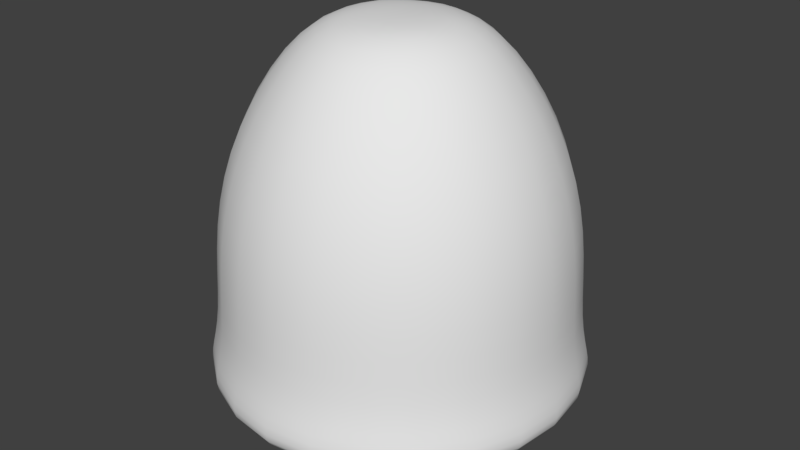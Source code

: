 # Source: slime.blend  (saved by Blender 2.79.0; exported with 4.5.12 LTS)
import bpy
from mathutils import Matrix  # noqa: F401  (used for matrix-valued properties, if any)

bpy.ops.wm.read_factory_settings(use_empty=True)
scene = bpy.context.scene
scene.name = 'Scene'

# ---- collections
col_collection_1 = bpy.data.collections.new('Collection 1'); scene.collection.children.link(col_collection_1)

# ---- world
world_world = bpy.data.worlds.new('World'); scene.world = world_world
world_world.color = (0.05088, 0.05088, 0.05088)
world_world.use_sun_shadow = False
world_world.sun_shadow_jitter_overblur = 0.0
world_world.cycles.sampling_method = 'MANUAL'

# ---- meshes
me_cylinder = bpy.data.meshes.new('Cylinder')
me_cylinder.from_pydata([(0.2937, 0.5088, 0.7239), (0.5875, -2.98e-08, 0.7239), (0.2937, -0.5088, 0.7239), (-0.2937, -0.5088, 0.7239), (-0.4488, 0.7774, -0.5962), (-0.5875, 0.0, 0.7239), (-0.2937, 0.5088, 0.7239), (-0.433, 0.75, -0.25), (-0.4016, 0.6955, 0.25), (-0.8976, 0.0, -0.5962), (-0.866, 0.0, -0.25), (-0.8031, -7.451e-09, 0.25), (-0.4488, -0.7774, -0.5962), (-0.433, -0.75, -0.25), (-0.4016, -0.6955, 0.25), (0.4488, -0.7774, -0.5962), (0.433, -0.75, -0.25), (0.4016, -0.6955, 0.25), (0.8976, -4.47e-08, -0.5962), (0.866, -4.47e-08, -0.25), (0.8031, -3.725e-08, 0.25), (0.4488, 0.7774, -0.5962), (0.433, 0.75, -0.25), (0.4016, 0.6955, 0.25), (0.3485, 0.6036, -0.8699), (0.697, -4.47e-08, -0.8699), (0.3485, -0.6036, -0.8699), (-0.3485, -0.6036, -0.8699), (-0.697, 7.451e-09, -0.8699), (-0.3485, 0.6036, -0.8699), (0.4622, 0.8005, -0.7692), (0.9243, -5.96e-08, -0.7692), (0.4622, -0.8005, -0.7692), (-0.4622, -0.8005, -0.7692), (-0.9243, -1.49e-08, -0.7692), (-0.4622, 0.8005, -0.7692), (-0.2373, 0.0, -0.8938), (0.3024, -2.235e-08, 0.979), (0.2373, -1.49e-08, -0.8938), (-0.3024, 0.0, 0.979), (0.1512, 0.2619, 0.979), (0.1512, -0.2619, 0.979), (-0.1512, 0.2619, 0.979), (-0.1512, -0.2619, 0.979), (0.08503, -7.451e-09, 1.01), (-0.08503, 0.0, 1.01), (0.2651, 0.3564, -0.8878), (0.2199, 0.3809, 0.8997), (0.0, 0.5935, 0.7239), (0.6099, 0.3521, -0.8699), (0.4709, -2.98e-08, -0.8878), (0.4398, -2.794e-08, 0.8997), (0.6099, -0.3521, -0.8699), (0.2651, -0.3564, -0.8878), (0.2199, -0.3809, 0.8997), (-5.96e-08, -0.7042, -0.8699), (-0.2651, -0.3564, -0.8878), (-0.2199, -0.3809, 0.8997), (-0.6099, -0.3521, -0.8699), (-0.4709, 1.863e-09, -0.8878), (-0.4398, 0.0, 0.8997), (-0.6099, 0.3521, -0.8699), (-0.2651, 0.3564, -0.8878), (-0.2199, 0.3809, 0.8997), (0.0, 0.9069, -0.5962), (0.0, 0.875, -0.25), (0.0, 0.8114, 0.25), (0.514, 0.2968, 0.7239), (0.7027, 0.4057, 0.25), (0.7578, 0.4375, -0.25), (0.514, -0.2968, 0.7239), (0.7027, -0.4057, 0.25), (0.7578, -0.4375, -0.25), (-5.96e-08, -0.5935, 0.7239), (-8.196e-08, -0.8114, 0.25), (-8.196e-08, -0.875, -0.25), (-0.514, -0.2968, 0.7239), (-0.7027, -0.4057, 0.25), (-0.7578, -0.4375, -0.25), (-0.514, 0.2968, 0.7239), (-0.7027, 0.4057, 0.25), (-0.7578, 0.4375, -0.25), (-0.437, 0.7568, -0.4616), (-0.4252, 0.7364, 0.0), (-0.3589, 0.6216, 0.4935), (-0.8739, 0.0, -0.4616), (-0.8503, -1.863e-09, 0.0), (-0.7178, -1.863e-09, 0.4935), (-0.437, -0.7568, -0.4616), (-0.4252, -0.7364, 0.0), (-0.3589, -0.6216, 0.4935), (0.437, -0.7568, -0.4616), (0.4252, -0.7364, 0.0), (0.3589, -0.6216, 0.4935), (0.8739, -4.47e-08, -0.4616), (0.8503, -4.284e-08, 0.0), (0.7178, -3.912e-08, 0.4935), (0.437, 0.7568, -0.4616), (0.4252, 0.7364, 0.0), (0.3589, 0.6216, 0.4935), (0.8088, 0.4669, -0.7692), (0.8088, -0.4669, -0.7692), (-8.196e-08, -0.9339, -0.7692), (-0.8088, -0.4669, -0.7692), (-0.8088, 0.4669, -0.7692), (0.0, 0.7042, -0.8699), (0.4325, 0.7491, -0.8327), (0.865, -5.588e-08, -0.8327), (0.4325, -0.7491, -0.8327), (-0.4325, -0.7491, -0.8327), (-0.865, -1.863e-09, -0.8327), (-0.4325, 0.7491, -0.8327), (0.0, 0.9339, -0.7692), (0.7854, 0.4535, -0.5962), (0.7854, -0.4535, -0.5962), (-7.451e-08, -0.9069, -0.5962), (-0.7854, -0.4535, -0.5962), (-0.7854, 0.4535, -0.5962), (0.46, 0.7968, -0.6876), (0.9201, -4.098e-08, -0.6876), (0.46, -0.7968, -0.6876), (-0.46, -0.7968, -0.6876), (-0.9201, -3.725e-09, -0.6876), (-0.46, 0.7968, -0.6876), (-3.353e-08, -3.725e-09, -0.8938), (0.1016, 0.1391, 1.002), (0.1819, -1.49e-08, 1.002), (0.1016, -0.1391, 1.002), (-0.1016, -0.1391, 1.002), (-0.1819, 0.0, 1.002), (-0.1016, 0.1391, 1.002), (0.2646, -0.1528, 0.979), (0.2646, 0.1528, 0.979), (-0.2646, 0.1528, 0.979), (-0.2646, -0.1528, 0.979), (-1.49e-08, 0.3055, 0.979), (-4.843e-08, -0.3055, 0.979), (-2.98e-08, -1.863e-09, 1.01), (-1.621e-08, 0.4159, -0.8878), (-1.227e-08, 0.4444, 0.8997), (0.4557, 0.2479, -0.8832), (0.3848, 0.2222, 0.8997), (0.4557, -0.2479, -0.8832), (0.3848, -0.2222, 0.8997), (-5.043e-08, -0.4159, -0.8878), (-5.411e-08, -0.4444, 0.8997), (-0.4557, -0.2479, -0.8832), (-0.3848, -0.2222, 0.8997), (-0.4557, 0.2479, -0.8832), (-0.3848, 0.2222, 0.8997), (-1.863e-09, 0.883, -0.4616), (0.0, 0.8591, 0.0), (-1.443e-09, 0.7252, 0.4935), (0.628, 0.3626, 0.4935), (0.744, 0.4296, 0.0), (0.7647, 0.4415, -0.4616), (0.628, -0.3626, 0.4935), (0.744, -0.4296, 0.0), (0.7647, -0.4415, -0.4616), (-6.674e-08, -0.7252, 0.4935), (-7.724e-08, -0.8591, 0.0), (-7.358e-08, -0.883, -0.4616), (-0.628, -0.3626, 0.4935), (-0.744, -0.4296, 0.0), (-0.7647, -0.4415, -0.4616), (-0.628, 0.3626, 0.4935), (-0.744, 0.4296, 0.0), (-0.7647, 0.4415, -0.4616), (0.7569, 0.437, -0.8327), (0.7569, -0.437, -0.8327), (-7.073e-08, -0.874, -0.8327), (-0.7569, -0.437, -0.8327), (-0.7569, 0.437, -0.8327), (1.965e-09, 0.874, -0.8327), (1.689e-09, 0.9296, -0.6876), (0.8051, 0.4648, -0.6876), (0.8051, -0.4648, -0.6876), (-8.06e-08, -0.9296, -0.6876), (-0.8051, -0.4648, -0.6876), (-0.8051, 0.4648, -0.6876), (-2.358e-08, 0.1623, 1.002), (0.1837, 0.1006, 0.9963), (0.1837, -0.1006, 0.9963), (-3.849e-08, -0.1623, 1.002), (-0.1837, -0.1006, 0.9963), (-0.1837, 0.1006, 0.9963)], [], [(0, 99, 152, 48), (0, 48, 139, 47), (0, 47, 141, 67), (0, 67, 153, 99), (1, 96, 153, 67), (1, 67, 141, 51), (1, 51, 143, 70), (1, 70, 156, 96), (2, 93, 156, 70), (2, 70, 143, 54), (2, 54, 145, 73), (2, 73, 159, 93), (3, 90, 159, 73), (3, 73, 145, 57), (3, 57, 147, 76), (3, 76, 162, 90), (4, 123, 179, 117), (4, 117, 167, 82), (4, 82, 150, 64), (4, 64, 174, 123), (5, 87, 162, 76), (5, 76, 147, 60), (5, 60, 149, 79), (5, 79, 165, 87), (6, 84, 165, 79), (6, 79, 149, 63), (6, 63, 139, 48), (6, 48, 152, 84), (7, 82, 167, 81), (7, 81, 166, 83), (7, 83, 151, 65), (7, 65, 150, 82), (8, 83, 166, 80), (8, 80, 165, 84), (8, 84, 152, 66), (8, 66, 151, 83), (9, 122, 178, 116), (9, 116, 164, 85), (9, 85, 167, 117), (9, 117, 179, 122), (10, 85, 164, 78), (10, 78, 163, 86), (10, 86, 166, 81), (10, 81, 167, 85), (11, 86, 163, 77), (11, 77, 162, 87), (11, 87, 165, 80), (11, 80, 166, 86), (12, 121, 177, 115), (12, 115, 161, 88), (12, 88, 164, 116), (12, 116, 178, 121), (13, 88, 161, 75), (13, 75, 160, 89), (13, 89, 163, 78), (13, 78, 164, 88), (14, 89, 160, 74), (14, 74, 159, 90), (14, 90, 162, 77), (14, 77, 163, 89), (15, 120, 176, 114), (15, 114, 158, 91), (15, 91, 161, 115), (15, 115, 177, 120), (16, 91, 158, 72), (16, 72, 157, 92), (16, 92, 160, 75), (16, 75, 161, 91), (17, 92, 157, 71), (17, 71, 156, 93), (17, 93, 159, 74), (17, 74, 160, 92), (18, 119, 175, 113), (18, 113, 155, 94), (18, 94, 158, 114), (18, 114, 176, 119), (19, 94, 155, 69), (19, 69, 154, 95), (19, 95, 157, 72), (19, 72, 158, 94), (20, 95, 154, 68), (20, 68, 153, 96), (20, 96, 156, 71), (20, 71, 157, 95), (21, 118, 174, 64), (21, 64, 150, 97), (21, 97, 155, 113), (21, 113, 175, 118), (22, 97, 150, 65), (22, 65, 151, 98), (22, 98, 154, 69), (22, 69, 155, 97), (23, 98, 151, 66), (23, 66, 152, 99), (23, 99, 153, 68), (23, 68, 154, 98), (24, 46, 138, 105), (24, 105, 173, 106), (24, 106, 168, 49), (24, 49, 140, 46), (25, 50, 140, 49), (25, 49, 168, 107), (25, 107, 169, 52), (25, 52, 142, 50), (26, 53, 142, 52), (26, 52, 169, 108), (26, 108, 170, 55), (26, 55, 144, 53), (27, 56, 144, 55), (27, 55, 170, 109), (27, 109, 171, 58), (27, 58, 146, 56), (28, 59, 146, 58), (28, 58, 171, 110), (28, 110, 172, 61), (28, 61, 148, 59), (29, 62, 148, 61), (29, 61, 172, 111), (29, 111, 173, 105), (29, 105, 138, 62), (30, 106, 173, 112), (30, 112, 174, 118), (30, 118, 175, 100), (30, 100, 168, 106), (31, 107, 168, 100), (31, 100, 175, 119), (31, 119, 176, 101), (31, 101, 169, 107), (32, 108, 169, 101), (32, 101, 176, 120), (32, 120, 177, 102), (32, 102, 170, 108), (33, 109, 170, 102), (33, 102, 177, 121), (33, 121, 178, 103), (33, 103, 171, 109), (34, 110, 171, 103), (34, 103, 178, 122), (34, 122, 179, 104), (34, 104, 172, 110), (35, 111, 172, 104), (35, 104, 179, 123), (35, 123, 174, 112), (35, 112, 173, 111), (36, 62, 138, 124), (36, 124, 144, 56), (36, 56, 146, 59), (36, 59, 148, 62), (37, 131, 143, 51), (37, 51, 141, 132), (37, 132, 181, 126), (37, 126, 182, 131), (38, 53, 144, 124), (38, 124, 138, 46), (38, 46, 140, 50), (38, 50, 142, 53), (39, 133, 149, 60), (39, 60, 147, 134), (39, 134, 184, 129), (39, 129, 185, 133), (40, 132, 141, 47), (40, 47, 139, 135), (40, 135, 180, 125), (40, 125, 181, 132), (41, 136, 145, 54), (41, 54, 143, 131), (41, 131, 182, 127), (41, 127, 183, 136), (42, 135, 139, 63), (42, 63, 149, 133), (42, 133, 185, 130), (42, 130, 180, 135), (43, 134, 147, 57), (43, 57, 145, 136), (43, 136, 183, 128), (43, 128, 184, 134), (44, 126, 181, 125), (44, 125, 180, 137), (44, 137, 183, 127), (44, 127, 182, 126), (45, 128, 183, 137), (45, 137, 180, 130), (45, 130, 185, 129), (45, 129, 184, 128)])
me_cylinder.polygons.foreach_set('use_smooth', [True] * 184)
_uv = me_cylinder.uv_layers.new(name='UVMap')
_uv.uv.foreach_set('vector', [0.6561, 0.8351, 0.6882, 0.7218, 0.5117, 0.7218, 0.5117, 0.8351, 0.6561, 0.8351, 0.5117, 0.8351, 0.5117, 0.9216, 0.6198, 0.9216, 0.6561, 0.8351, 0.6198, 0.9216, 0.7009, 0.9216, 0.7645, 0.8351, 0.6561, 0.8351, 0.7645, 0.8351, 0.8205, 0.7218, 0.6882, 0.7218, 0.8006, 0.8351, 0.8647, 0.7218, 0.8205, 0.7218, 0.7645, 0.8351, 0.8006, 0.8351, 0.7645, 0.8351, 0.7009, 0.9216, 0.728, 0.9216, 0.8006, 0.8351, 0.728, 0.9216, 0.7009, 0.9216, 0.7645, 0.8351, 0.8006, 0.8351, 0.7645, 0.8351, 0.8205, 0.7218, 0.8647, 0.7218, 0.6561, 0.8351, 0.6882, 0.7218, 0.8205, 0.7218, 0.7645, 0.8351, 0.6561, 0.8351, 0.7645, 0.8351, 0.7009, 0.9216, 0.6198, 0.9216, 0.6561, 0.8351, 0.6198, 0.9216, 0.5117, 0.9216, 0.5117, 0.8351, 0.6561, 0.8351, 0.5117, 0.8351, 0.5117, 0.7218, 0.6882, 0.7218, 0.3672, 0.8351, 0.3352, 0.7218, 0.5117, 0.7218, 0.5117, 0.8351, 0.3672, 0.8351, 0.5117, 0.8351, 0.5117, 0.9216, 0.4035, 0.9216, 0.3672, 0.8351, 0.4035, 0.9216, 0.3224, 0.9216, 0.2588, 0.8351, 0.3672, 0.8351, 0.2588, 0.8351, 0.2028, 0.7218, 0.3352, 0.7218, 0.2909, 0.1859, 0.2854, 0.1409, 0.1157, 0.1409, 0.1254, 0.1859, 0.2909, 0.1859, 0.1254, 0.1859, 0.1356, 0.2521, 0.2968, 0.2521, 0.2909, 0.1859, 0.2968, 0.2521, 0.5117, 0.2521, 0.5117, 0.1859, 0.2909, 0.1859, 0.5117, 0.1859, 0.5117, 0.1409, 0.2854, 0.1409, 0.2227, 0.8351, 0.1586, 0.7218, 0.2028, 0.7218, 0.2588, 0.8351, 0.2227, 0.8351, 0.2588, 0.8351, 0.3224, 0.9216, 0.2954, 0.9216, 0.2227, 0.8351, 0.2954, 0.9216, 0.3224, 0.9216, 0.2588, 0.8351, 0.2227, 0.8351, 0.2588, 0.8351, 0.2028, 0.7218, 0.1586, 0.7218, 0.3672, 0.8351, 0.3352, 0.7218, 0.2028, 0.7218, 0.2588, 0.8351, 0.3672, 0.8351, 0.2588, 0.8351, 0.3224, 0.9216, 0.4035, 0.9216, 0.3672, 0.8351, 0.4035, 0.9216, 0.5117, 0.9216, 0.5117, 0.8351, 0.3672, 0.8351, 0.5117, 0.8351, 0.5117, 0.7218, 0.3352, 0.7218, 0.2987, 0.3561, 0.2968, 0.2521, 0.1356, 0.2521, 0.139, 0.3561, 0.2987, 0.3561, 0.139, 0.3561, 0.1457, 0.4791, 0.3026, 0.4791, 0.2987, 0.3561, 0.3026, 0.4791, 0.5117, 0.4791, 0.5117, 0.3561, 0.2987, 0.3561, 0.5117, 0.3561, 0.5117, 0.2521, 0.2968, 0.2521, 0.3142, 0.602, 0.3026, 0.4791, 0.1457, 0.4791, 0.166, 0.602, 0.3142, 0.602, 0.166, 0.602, 0.2028, 0.7218, 0.3352, 0.7218, 0.3142, 0.602, 0.3352, 0.7218, 0.5117, 0.7218, 0.5117, 0.602, 0.3142, 0.602, 0.5117, 0.602, 0.5117, 0.4791, 0.3026, 0.4791, 0.07019, 0.1859, 0.05914, 0.1409, 0.1157, 0.1409, 0.1254, 0.1859, 0.07019, 0.1859, 0.1254, 0.1859, 0.1356, 0.2521, 0.08184, 0.2521, 0.07019, 0.1859, 0.08184, 0.2521, 0.1356, 0.2521, 0.1254, 0.1859, 0.07019, 0.1859, 0.1254, 0.1859, 0.1157, 0.1409, 0.05914, 0.1409, 0.08573, 0.3561, 0.08184, 0.2521, 0.1356, 0.2521, 0.139, 0.3561, 0.08573, 0.3561, 0.139, 0.3561, 0.1457, 0.4791, 0.09346, 0.4791, 0.08573, 0.3561, 0.09346, 0.4791, 0.1457, 0.4791, 0.139, 0.3561, 0.08573, 0.3561, 0.139, 0.3561, 0.1356, 0.2521, 0.08184, 0.2521, 0.1167, 0.602, 0.09346, 0.4791, 0.1457, 0.4791, 0.166, 0.602, 0.1167, 0.602, 0.166, 0.602, 0.2028, 0.7218, 0.1586, 0.7218, 0.1167, 0.602, 0.1586, 0.7218, 0.2028, 0.7218, 0.166, 0.602, 0.1167, 0.602, 0.166, 0.602, 0.1457, 0.4791, 0.09346, 0.4791, 0.2909, 0.1859, 0.2854, 0.1409, 0.5117, 0.1409, 0.5117, 0.1859, 0.2909, 0.1859, 0.5117, 0.1859, 0.5117, 0.2521, 0.2968, 0.2521, 0.2909, 0.1859, 0.2968, 0.2521, 0.1356, 0.2521, 0.1254, 0.1859, 0.2909, 0.1859, 0.1254, 0.1859, 0.1157, 0.1409, 0.2854, 0.1409, 0.2987, 0.3561, 0.2968, 0.2521, 0.5117, 0.2521, 0.5117, 0.3561, 0.2987, 0.3561, 0.5117, 0.3561, 0.5117, 0.4791, 0.3026, 0.4791, 0.2987, 0.3561, 0.3026, 0.4791, 0.1457, 0.4791, 0.139, 0.3561, 0.2987, 0.3561, 0.139, 0.3561, 0.1356, 0.2521, 0.2968, 0.2521, 0.3142, 0.602, 0.3026, 0.4791, 0.5117, 0.4791, 0.5117, 0.602, 0.3142, 0.602, 0.5117, 0.602, 0.5117, 0.7218, 0.3352, 0.7218, 0.3142, 0.602, 0.3352, 0.7218, 0.2028, 0.7218, 0.166, 0.602, 0.3142, 0.602, 0.166, 0.602, 0.1457, 0.4791, 0.3026, 0.4791, 0.7324, 0.1859, 0.7379, 0.1409, 0.9076, 0.1409, 0.8979, 0.1859, 0.7324, 0.1859, 0.8979, 0.1859, 0.8877, 0.2521, 0.7266, 0.2521, 0.7324, 0.1859, 0.7266, 0.2521, 0.5117, 0.2521, 0.5117, 0.1859, 0.7324, 0.1859, 0.5117, 0.1859, 0.5117, 0.1409, 0.7379, 0.1409, 0.7246, 0.3561, 0.7266, 0.2521, 0.8877, 0.2521, 0.8843, 0.3561, 0.7246, 0.3561, 0.8843, 0.3561, 0.8776, 0.4791, 0.7208, 0.4791, 0.7246, 0.3561, 0.7208, 0.4791, 0.5117, 0.4791, 0.5117, 0.3561, 0.7246, 0.3561, 0.5117, 0.3561, 0.5117, 0.2521, 0.7266, 0.2521, 0.7092, 0.602, 0.7208, 0.4791, 0.8776, 0.4791, 0.8573, 0.602, 0.7092, 0.602, 0.8573, 0.602, 0.8205, 0.7218, 0.6882, 0.7218, 0.7092, 0.602, 0.6882, 0.7218, 0.5117, 0.7218, 0.5117, 0.602, 0.7092, 0.602, 0.5117, 0.602, 0.5117, 0.4791, 0.7208, 0.4791, 0.9531, 0.1859, 0.9642, 0.1409, 0.9076, 0.1409, 0.8979, 0.1859, 0.9531, 0.1859, 0.8979, 0.1859, 0.8877, 0.2521, 0.9415, 0.2521, 0.9531, 0.1859, 0.9415, 0.2521, 0.8877, 0.2521, 0.8979, 0.1859, 0.9531, 0.1859, 0.8979, 0.1859, 0.9076, 0.1409, 0.9642, 0.1409, 0.9376, 0.3561, 0.9415, 0.2521, 0.8877, 0.2521, 0.8843, 0.3561, 0.9376, 0.3561, 0.8843, 0.3561, 0.8776, 0.4791, 0.9298, 0.4791, 0.9376, 0.3561, 0.9298, 0.4791, 0.8776, 0.4791, 0.8843, 0.3561, 0.9376, 0.3561, 0.8843, 0.3561, 0.8877, 0.2521, 0.9415, 0.2521, 0.9066, 0.602, 0.9298, 0.4791, 0.8776, 0.4791, 0.8573, 0.602, 0.9066, 0.602, 0.8573, 0.602, 0.8205, 0.7218, 0.8647, 0.7218, 0.9066, 0.602, 0.8647, 0.7218, 0.8205, 0.7218, 0.8573, 0.602, 0.9066, 0.602, 0.8573, 0.602, 0.8776, 0.4791, 0.9298, 0.4791, 0.7324, 0.1859, 0.7379, 0.1409, 0.5117, 0.1409, 0.5117, 0.1859, 0.7324, 0.1859, 0.5117, 0.1859, 0.5117, 0.2521, 0.7266, 0.2521, 0.7324, 0.1859, 0.7266, 0.2521, 0.8877, 0.2521, 0.8979, 0.1859, 0.7324, 0.1859, 0.8979, 0.1859, 0.9076, 0.1409, 0.7379, 0.1409, 0.7246, 0.3561, 0.7266, 0.2521, 0.5117, 0.2521, 0.5117, 0.3561, 0.7246, 0.3561, 0.5117, 0.3561, 0.5117, 0.4791, 0.7208, 0.4791, 0.7246, 0.3561, 0.7208, 0.4791, 0.8776, 0.4791, 0.8843, 0.3561, 0.7246, 0.3561, 0.8843, 0.3561, 0.8877, 0.2521, 0.7266, 0.2521, 0.7092, 0.602, 0.7208, 0.4791, 0.5117, 0.4791, 0.5117, 0.602, 0.7092, 0.602, 0.5117, 0.602, 0.5117, 0.7218, 0.6882, 0.7218, 0.7092, 0.602, 0.6882, 0.7218, 0.8205, 0.7218, 0.8573, 0.602, 0.7092, 0.602, 0.8573, 0.602, 0.8776, 0.4791, 0.7208, 0.4791, 0.6831, 0.05126, 0.6421, 0.04244, 0.5117, 0.04244, 0.5117, 0.05126, 0.6831, 0.05126, 0.5117, 0.05126, 0.5117, 0.06952, 0.7244, 0.06952, 0.6831, 0.05126, 0.7244, 0.06952, 0.8839, 0.06952, 0.8116, 0.05126, 0.6831, 0.05126, 0.8116, 0.05126, 0.7358, 0.04473, 0.6421, 0.04244, 0.8545, 0.05126, 0.7433, 0.04244, 0.7358, 0.04473, 0.8116, 0.05126, 0.8545, 0.05126, 0.8116, 0.05126, 0.8839, 0.06952, 0.9371, 0.06952, 0.8545, 0.05126, 0.9371, 0.06952, 0.8839, 0.06952, 0.8116, 0.05126, 0.8545, 0.05126, 0.8116, 0.05126, 0.7358, 0.04473, 0.7433, 0.04244, 0.6831, 0.05126, 0.6421, 0.04244, 0.7358, 0.04473, 0.8116, 0.05126, 0.6831, 0.05126, 0.8116, 0.05126, 0.8839, 0.06952, 0.7244, 0.06952, 0.6831, 0.05126, 0.7244, 0.06952, 0.5117, 0.06952, 0.5117, 0.05126, 0.6831, 0.05126, 0.5117, 0.05126, 0.5117, 0.04244, 0.6421, 0.04244, 0.3403, 0.05126, 0.3813, 0.04244, 0.5117, 0.04244, 0.5117, 0.05126, 0.3403, 0.05126, 0.5117, 0.05126, 0.5117, 0.06952, 0.2989, 0.06952, 0.3403, 0.05126, 0.2989, 0.06952, 0.1394, 0.06952, 0.2117, 0.05126, 0.3403, 0.05126, 0.2117, 0.05126, 0.2876, 0.04473, 0.3813, 0.04244, 0.1688, 0.05126, 0.28, 0.04244, 0.2876, 0.04473, 0.2117, 0.05126, 0.1688, 0.05126, 0.2117, 0.05126, 0.1394, 0.06952, 0.08622, 0.06952, 0.1688, 0.05126, 0.08622, 0.06952, 0.1394, 0.06952, 0.2117, 0.05126, 0.1688, 0.05126, 0.2117, 0.05126, 0.2876, 0.04473, 0.28, 0.04244, 0.3403, 0.05126, 0.3813, 0.04244, 0.2876, 0.04473, 0.2117, 0.05126, 0.3403, 0.05126, 0.2117, 0.05126, 0.1394, 0.06952, 0.2989, 0.06952, 0.3403, 0.05126, 0.2989, 0.06952, 0.5117, 0.06952, 0.5117, 0.05126, 0.3403, 0.05126, 0.5117, 0.05126, 0.5117, 0.04244, 0.3813, 0.04244, 0.739, 0.1008, 0.7244, 0.06952, 0.5117, 0.06952, 0.5117, 0.1008, 0.739, 0.1008, 0.5117, 0.1008, 0.5117, 0.1409, 0.7379, 0.1409, 0.739, 0.1008, 0.7379, 0.1409, 0.9076, 0.1409, 0.9094, 0.1008, 0.739, 0.1008, 0.9094, 0.1008, 0.8839, 0.06952, 0.7244, 0.06952, 0.9662, 0.1008, 0.9371, 0.06952, 0.8839, 0.06952, 0.9094, 0.1008, 0.9662, 0.1008, 0.9094, 0.1008, 0.9076, 0.1409, 0.9642, 0.1409, 0.9662, 0.1008, 0.9642, 0.1409, 0.9076, 0.1409, 0.9094, 0.1008, 0.9662, 0.1008, 0.9094, 0.1008, 0.8839, 0.06952, 0.9371, 0.06952, 0.7389, 0.1008, 0.7244, 0.06952, 0.8839, 0.06952, 0.9094, 0.1008, 0.7389, 0.1008, 0.9094, 0.1008, 0.9076, 0.1409, 0.7379, 0.1409, 0.7389, 0.1008, 0.7379, 0.1409, 0.5117, 0.1409, 0.5117, 0.1008, 0.7389, 0.1008, 0.5117, 0.1008, 0.5117, 0.06952, 0.7244, 0.06952, 0.2844, 0.1008, 0.2989, 0.06952, 0.5117, 0.06952, 0.5117, 0.1008, 0.2844, 0.1008, 0.5117, 0.1008, 0.5117, 0.1409, 0.2854, 0.1409, 0.2844, 0.1008, 0.2854, 0.1409, 0.1157, 0.1409, 0.1139, 0.1008, 0.2844, 0.1008, 0.1139, 0.1008, 0.1394, 0.06952, 0.2989, 0.06952, 0.05707, 0.1008, 0.08622, 0.06952, 0.1394, 0.06952, 0.1139, 0.1008, 0.05707, 0.1008, 0.1139, 0.1008, 0.1157, 0.1409, 0.05914, 0.1409, 0.05707, 0.1008, 0.05914, 0.1409, 0.1157, 0.1409, 0.1139, 0.1008, 0.05707, 0.1008, 0.1139, 0.1008, 0.1394, 0.06952, 0.08622, 0.06952, 0.2844, 0.1008, 0.2989, 0.06952, 0.1394, 0.06952, 0.1139, 0.1008, 0.2844, 0.1008, 0.1139, 0.1008, 0.1157, 0.1409, 0.2854, 0.1409, 0.2844, 0.1008, 0.2854, 0.1409, 0.5117, 0.1409, 0.5117, 0.1008, 0.2844, 0.1008, 0.5117, 0.1008, 0.5117, 0.06952, 0.2989, 0.06952, 0.3949, 0.0395, 0.3813, 0.04244, 0.5117, 0.04244, 0.5117, 0.0395, 0.3949, 0.0395, 0.5117, 0.0395, 0.5117, 0.04244, 0.3813, 0.04244, 0.3949, 0.0395, 0.3813, 0.04244, 0.2876, 0.04473, 0.28, 0.04244, 0.3949, 0.0395, 0.28, 0.04244, 0.2876, 0.04473, 0.3813, 0.04244, 0.6604, 0.9606, 0.6418, 0.9606, 0.7009, 0.9216, 0.728, 0.9216, 0.6604, 0.9606, 0.728, 0.9216, 0.7009, 0.9216, 0.6418, 0.9606, 0.6604, 0.9606, 0.6418, 0.9606, 0.602, 0.9691, 0.6011, 0.9721, 0.6604, 0.9606, 0.6011, 0.9721, 0.602, 0.9691, 0.6418, 0.9606, 0.6284, 0.0395, 0.6421, 0.04244, 0.5117, 0.04244, 0.5117, 0.0395, 0.6284, 0.0395, 0.5117, 0.0395, 0.5117, 0.04244, 0.6421, 0.04244, 0.6284, 0.0395, 0.6421, 0.04244, 0.7358, 0.04473, 0.7433, 0.04244, 0.6284, 0.0395, 0.7433, 0.04244, 0.7358, 0.04473, 0.6421, 0.04244, 0.3629, 0.9606, 0.3815, 0.9606, 0.3224, 0.9216, 0.2954, 0.9216, 0.3629, 0.9606, 0.2954, 0.9216, 0.3224, 0.9216, 0.3815, 0.9606, 0.3629, 0.9606, 0.3815, 0.9606, 0.4213, 0.9691, 0.4222, 0.9721, 0.3629, 0.9606, 0.4222, 0.9721, 0.4213, 0.9691, 0.3815, 0.9606, 0.586, 0.9606, 0.6418, 0.9606, 0.7009, 0.9216, 0.6198, 0.9216, 0.586, 0.9606, 0.6198, 0.9216, 0.5117, 0.9216, 0.5117, 0.9606, 0.586, 0.9606, 0.5117, 0.9606, 0.5117, 0.9721, 0.5616, 0.9721, 0.586, 0.9606, 0.5616, 0.9721, 0.602, 0.9691, 0.6418, 0.9606, 0.586, 0.9606, 0.5117, 0.9606, 0.5117, 0.9216, 0.6198, 0.9216, 0.586, 0.9606, 0.6198, 0.9216, 0.7009, 0.9216, 0.6418, 0.9606, 0.586, 0.9606, 0.6418, 0.9606, 0.602, 0.9691, 0.5616, 0.9721, 0.586, 0.9606, 0.5616, 0.9721, 0.5117, 0.9721, 0.5117, 0.9606, 0.4373, 0.9606, 0.5117, 0.9606, 0.5117, 0.9216, 0.4035, 0.9216, 0.4373, 0.9606, 0.4035, 0.9216, 0.3224, 0.9216, 0.3815, 0.9606, 0.4373, 0.9606, 0.3815, 0.9606, 0.4213, 0.9691, 0.4617, 0.9721, 0.4373, 0.9606, 0.4617, 0.9721, 0.5117, 0.9721, 0.5117, 0.9606, 0.4373, 0.9606, 0.3815, 0.9606, 0.3224, 0.9216, 0.4035, 0.9216, 0.4373, 0.9606, 0.4035, 0.9216, 0.5117, 0.9216, 0.5117, 0.9606, 0.4373, 0.9606, 0.5117, 0.9606, 0.5117, 0.9721, 0.4617, 0.9721, 0.4373, 0.9606, 0.4617, 0.9721, 0.4213, 0.9691, 0.3815, 0.9606, 0.5535, 0.9759, 0.6011, 0.9721, 0.602, 0.9691, 0.5616, 0.9721, 0.5535, 0.9759, 0.5616, 0.9721, 0.5117, 0.9721, 0.5117, 0.9759, 0.5535, 0.9759, 0.5117, 0.9759, 0.5117, 0.9721, 0.5616, 0.9721, 0.5535, 0.9759, 0.5616, 0.9721, 0.602, 0.9691, 0.6011, 0.9721, 0.4698, 0.9759, 0.4617, 0.9721, 0.5117, 0.9721, 0.5117, 0.9759, 0.4698, 0.9759, 0.5117, 0.9759, 0.5117, 0.9721, 0.4617, 0.9721, 0.4698, 0.9759, 0.4617, 0.9721, 0.4213, 0.9691, 0.4222, 0.9721, 0.4698, 0.9759, 0.4222, 0.9721, 0.4213, 0.9691, 0.4617, 0.9721])
me_cylinder.use_remesh_preserve_volume = False
me_cylinder.use_remesh_preserve_attributes = False
me_cylinder.use_mirror_vertex_groups = False
me_cylinder.update()
arm_armature = bpy.data.armatures.new('Armature')  # bones are not reproduced

# ---- objects
ob_armature = bpy.data.objects.new('Armature', arm_armature)
ob_cylinder = bpy.data.objects.new('Cylinder', me_cylinder)

# ---- transforms, parenting, visibility, modifiers, constraints
ob_armature.location = (0.0, 0.0, 0.0)
ob_armature.show_in_front = True
ob_armature.lineart.crease_threshold = 0.0
ob_cylinder.parent = ob_armature
ob_cylinder.location = (0.0, 0.0, 0.8633)
ob_cylinder.scale = (1.06, 1.06, 1.0)
ob_cylinder.lineart.crease_threshold = 0.0
_vg = ob_cylinder.vertex_groups.new(name='Bone')
for _i, _w in zip([0, 1, 2, 3, 4, 5, 6, 7, 8, 9, 10, 11, 12, 13, 14, 15, 16, 17, 18, 19, 20, 21, 22, 23, 37, 39, 40, 41, 42, 43, 44, 45, 47, 48, 51, 54, 57, 60, 63, 64, 65, 66, 67, 68, 69, 70, 71, 72, 73, 74, 75, 76, 77, 78, 79, 80, 81, 82, 83, 84, 85, 86, 87, 88, 89, 90, 91, 92, 93, 94, 95, 96, 97, 98, 99, 113, 114, 115, 116, 117, 125, 126, 127, 128, 129, 130, 131, 132, 133, 134, 135, 136, 137, 139, 141, 143, 145, 147, 149, 150, 151, 152, 153, 154, 155, 156, 157, 158, 159, 160, 161, 162, 163, 164, 165, 166, 167, 180, 181, 182, 183, 184, 185], [0.6689, 0.6689, 0.6689, 0.6689, 0.004914, 0.6689, 0.6689, 0.05529, 0.173, 0.00485, 0.05528, 0.173, 0.004914, 0.05529, 0.173, 0.004914, 0.05529, 0.173, 0.00485, 0.05528, 0.173, 0.004914, 0.05529, 0.173, 0.9023, 0.9023, 0.9019, 0.9019, 0.9019, 0.9019, 0.9784, 0.9784, 0.8295, 0.6593, 0.8296, 0.8295, 0.8295, 0.8296, 0.8295, 0.005294, 0.05537, 0.1725, 0.6594, 0.1725, 0.05537, 0.6594, 0.1725, 0.05537, 0.6593, 0.1725, 0.05537, 0.6594, 0.1725, 0.05537, 0.6594, 0.1725, 0.05537, 0.02124, 0.09608, 0.3312, 0.0212, 0.09608, 0.3312, 0.02124, 0.09608, 0.3312, 0.02124, 0.09608, 0.3312, 0.0212, 0.09608, 0.3312, 0.02124, 0.09608, 0.3312, 0.005268, 0.005268, 0.005294, 0.005268, 0.005268, 0.9466, 0.9456, 0.9466, 0.9466, 0.9456, 0.9466, 0.8993, 0.8993, 0.8993, 0.8993, 0.8993, 0.8993, 1.0, 0.8292, 0.8292, 0.8292, 0.8292, 0.8292, 0.8292, 0.02135, 0.0958, 0.325, 0.325, 0.09579, 0.02133, 0.325, 0.09579, 0.02133, 0.325, 0.0958, 0.02135, 0.325, 0.09579, 0.02133, 0.325, 0.09579, 0.02133, 0.9509, 0.9347, 0.9347, 0.9509, 0.9347, 0.9347]): _vg.add([_i], _w, 'REPLACE')
_vg = ob_cylinder.vertex_groups.new(name='Bone.001')
for _i, _w in zip([0, 1, 2, 3, 4, 5, 6, 7, 8, 9, 10, 11, 12, 13, 14, 15, 16, 17, 18, 19, 20, 21, 22, 23, 24, 25, 26, 27, 28, 29, 30, 31, 32, 33, 34, 35, 36, 37, 38, 39, 40, 41, 42, 43, 46, 47, 48, 49, 50, 51, 52, 53, 54, 55, 56, 57, 58, 59, 60, 61, 62, 63, 64, 65, 66, 67, 68, 69, 70, 71, 72, 73, 74, 75, 76, 77, 78, 79, 80, 81, 82, 83, 84, 85, 86, 87, 88, 89, 90, 91, 92, 93, 94, 95, 96, 97, 98, 99, 100, 101, 102, 103, 104, 105, 106, 107, 108, 109, 110, 111, 112, 113, 114, 115, 116, 117, 118, 119, 120, 121, 122, 123, 124, 125, 126, 127, 128, 129, 130, 131, 132, 133, 134, 135, 136, 138, 139, 140, 141, 142, 143, 144, 145, 146, 147, 148, 149, 150, 151, 152, 153, 154, 155, 156, 157, 158, 159, 160, 161, 162, 163, 164, 165, 166, 167, 168, 169, 170, 171, 172, 173, 174, 175, 176, 177, 178, 179, 180, 181, 182, 183, 184, 185], [0.3311, 0.3311, 0.3311, 0.3311, 0.9725, 0.3311, 0.3311, 0.9447, 0.827, 0.9726, 0.9447, 0.827, 0.9725, 0.9447, 0.827, 0.9725, 0.9447, 0.827, 0.9726, 0.9447, 0.827, 0.9725, 0.9447, 0.827, 0.9855, 0.9856, 0.9855, 0.9855, 0.9856, 0.9855, 0.9792, 0.9793, 0.9792, 0.9792, 0.9793, 0.9792, 0.9961, 0.09774, 0.9961, 0.09774, 0.09813, 0.09813, 0.09813, 0.09813, 0.9908, 0.1705, 0.3407, 0.9853, 0.9907, 0.1704, 0.9853, 0.9908, 0.1705, 0.9853, 0.9908, 0.1705, 0.9853, 0.9907, 0.1704, 0.9853, 0.9908, 0.1705, 0.9724, 0.9446, 0.8275, 0.3406, 0.8275, 0.9446, 0.3406, 0.8275, 0.9446, 0.3407, 0.8275, 0.9446, 0.3406, 0.8275, 0.9446, 0.3406, 0.8275, 0.9446, 0.9644, 0.9039, 0.6688, 0.9644, 0.9039, 0.6688, 0.9644, 0.9039, 0.6688, 0.9644, 0.9039, 0.6688, 0.9644, 0.9039, 0.6688, 0.9644, 0.9039, 0.6688, 0.979, 0.979, 0.979, 0.979, 0.979, 0.9853, 0.9815, 0.9816, 0.9815, 0.9815, 0.9816, 0.9815, 0.979, 0.9724, 0.9724, 0.9724, 0.9724, 0.9724, 0.9765, 0.9766, 0.9765, 0.9765, 0.9766, 0.9765, 0.9999, 0.05345, 0.05442, 0.05345, 0.05345, 0.05442, 0.05345, 0.1007, 0.1007, 0.1007, 0.1007, 0.1007, 0.1007, 0.9917, 0.1708, 0.9894, 0.1708, 0.9894, 0.1708, 0.9917, 0.1708, 0.9894, 0.1708, 0.9894, 0.1708, 0.9643, 0.9042, 0.675, 0.675, 0.9042, 0.9643, 0.675, 0.9042, 0.9643, 0.675, 0.9042, 0.9643, 0.675, 0.9042, 0.9643, 0.675, 0.9042, 0.9643, 0.9814, 0.9814, 0.9814, 0.9814, 0.9814, 0.9814, 0.9764, 0.9764, 0.9764, 0.9764, 0.9764, 0.9764, 0.0481, 0.0653, 0.0653, 0.0481, 0.0653, 0.0653]): _vg.add([_i], _w, 'REPLACE')
_m = ob_cylinder.modifiers.new('Armature', 'ARMATURE')
_m.object = ob_armature
_m = ob_cylinder.modifiers.new('Subsurf', 'SUBSURF')
_m.uv_smooth = 'PRESERVE_CORNERS'
_m.quality = 1
_m.levels = 2
_m.render_levels = 1
_m.show_only_control_edges = False

# ---- collection membership
col_collection_1.objects.link(ob_armature)
col_collection_1.objects.link(ob_cylinder)

# ---- scene / render settings (as saved in the file)
scene.frame_start = 1; scene.frame_end = 20; scene.frame_set(15)
scene.render.engine = 'CYCLES'
scene.render.resolution_percentage = 50
scene.render.dither_intensity = 0.0
scene.cycles.use_denoising = False
scene.cycles.samples = 128
scene.cycles.sampling_pattern = 'TABULATED_SOBOL'
scene.cycles.use_adaptive_sampling = False
scene.cycles.use_light_tree = False
scene.cycles.blur_glossy = 0.0
scene.cycles.sample_clamp_indirect = 0.0
scene.view_settings.view_transform = 'Standard'
bpy.context.view_layer.update()

# ---- added for rendering (the .blend has no active camera and no usable light): camera, sun
cam_auto = bpy.data.cameras.new('AutoCamera')
cam_auto.lens = 50.0
cam_auto.sensor_width = 36.0
cam_auto.clip_end = 1000.0
ob_auto_camera = bpy.data.objects.new('AutoCamera', cam_auto)
scene.collection.objects.link(ob_auto_camera)
ob_auto_camera.location = (3.02359, -3.62831, 3.24248)
ob_auto_camera.rotation_euler = (1.09748, -7.21219e-08, 0.694738)
scene.camera = ob_auto_camera
light_auto_sun = bpy.data.lights.new('AutoSun', 'SUN')
light_auto_sun.energy = 3.0
light_auto_sun.angle = 0.0523599
ob_auto_sun = bpy.data.objects.new('AutoSun', light_auto_sun)
scene.collection.objects.link(ob_auto_sun)
ob_auto_sun.rotation_euler = (0.872665, 0.174533, 0.523599)
bpy.context.view_layer.update()
